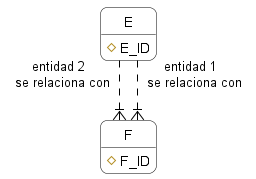

The diagram above was rendered by PlantUML. Its source (embedded in the PNG):
@startuml
skinparam roundcorner 15
skinparam linetype ortho
skinparam shadowing false
skinparam class {
    BackgroundColor white
    BorderColor black
    ArrowColor black
}

hide circle
hide empty members

entity "E" as E {
    # E_ID
}

entity "F" as F {
    # F_ID
}

E ..|{ F : "entidad 1  \n  se relaciona con  "

E ..|{ F : "entidad 2  \n  se relaciona con  "

@enduml